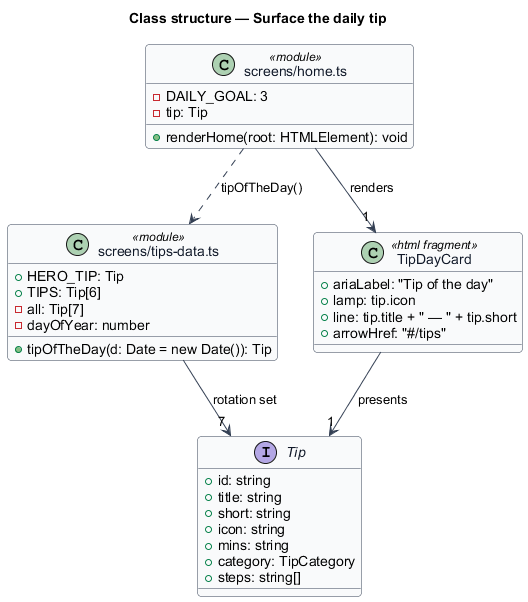

The diagram above was rendered by PlantUML. Its source (embedded in the PNG):
@startuml
' --- shared skin header ---
skinparam backgroundColor #FFFFFF
skinparam shadowing false
skinparam roundcorner 8
skinparam defaultFontName Arial
skinparam ArrowColor #344054
skinparam class {
  BorderColor #344054
  FontColor #101828
  BackgroundColor #F9FAFB
}
' --------------------------
title Class structure — Surface the daily tip

interface Tip {
  +id: string
  +title: string
  +short: string
  +icon: string
  +mins: string
  +category: TipCategory
  +steps: string[]
}

class "screens/tips-data.ts" as Data <<module>> {
  +HERO_TIP: Tip
  +TIPS: Tip[6]
  +tipOfTheDay(d: Date = new Date()): Tip
  -all: Tip[7]
  -dayOfYear: number
}

class "screens/home.ts" as Home <<module>> {
  -DAILY_GOAL: 3
  +renderHome(root: HTMLElement): void
  -tip: Tip
}

class TipDayCard <<html fragment>> {
  +ariaLabel: "Tip of the day"
  +lamp: tip.icon
  +line: tip.title + " — " + tip.short
  +arrowHref: "#/tips"
}

Data --> "7" Tip : rotation set
Home ..> Data : tipOfTheDay()
Home --> "1" TipDayCard : renders
TipDayCard --> "1" Tip : presents
@enduml